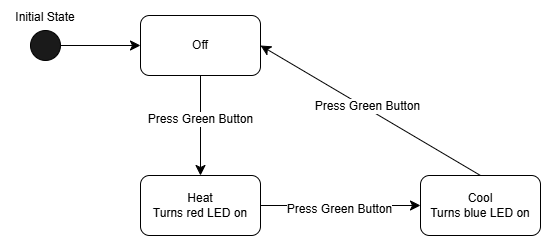

The diagram above was exported from draw.io. Its source (the exported page's mxGraphModel, read from the mxfile embedded in the PNG):
<mxGraphModel dx="1597" dy="1486" grid="1" gridSize="10" guides="1" tooltips="1" connect="1" arrows="1" fold="1" page="1" pageScale="1" pageWidth="850" pageHeight="1100" math="0" shadow="0">
  <root>
    <mxCell id="0" />
    <mxCell id="1" parent="0" />
    <mxCell id="-qtuw08SELfL8jc7OU-0-9" style="edgeStyle=none;curved=1;rounded=0;orthogonalLoop=1;jettySize=auto;html=1;exitX=0.5;exitY=0;exitDx=0;exitDy=0;entryX=1;entryY=0.5;entryDx=0;entryDy=0;fontSize=12;startSize=8;endSize=8;" parent="1" source="-qtuw08SELfL8jc7OU-0-1" target="-qtuw08SELfL8jc7OU-0-3" edge="1">
      <mxGeometry relative="1" as="geometry" />
    </mxCell>
    <mxCell id="-qtuw08SELfL8jc7OU-0-10" value="Press Green Button" style="edgeLabel;html=1;align=center;verticalAlign=middle;resizable=0;points=[];fontSize=12;" parent="-qtuw08SELfL8jc7OU-0-9" vertex="1" connectable="0">
      <mxGeometry x="0.0553" y="-3" relative="1" as="geometry">
        <mxPoint as="offset" />
      </mxGeometry>
    </mxCell>
    <mxCell id="-qtuw08SELfL8jc7OU-0-1" value="Cool&lt;div&gt;Turns blue LED on&lt;/div&gt;" style="rounded=1;whiteSpace=wrap;html=1;" parent="1" vertex="1">
      <mxGeometry x="450" y="250" width="120" height="60" as="geometry" />
    </mxCell>
    <mxCell id="-qtuw08SELfL8jc7OU-0-7" style="edgeStyle=none;curved=1;rounded=0;orthogonalLoop=1;jettySize=auto;html=1;exitX=1;exitY=0.5;exitDx=0;exitDy=0;fontSize=12;startSize=8;endSize=8;" parent="1" source="-qtuw08SELfL8jc7OU-0-2" target="-qtuw08SELfL8jc7OU-0-1" edge="1">
      <mxGeometry relative="1" as="geometry" />
    </mxCell>
    <mxCell id="-qtuw08SELfL8jc7OU-0-8" value="Press Green Button" style="edgeLabel;html=1;align=center;verticalAlign=middle;resizable=0;points=[];fontSize=12;" parent="-qtuw08SELfL8jc7OU-0-7" vertex="1" connectable="0">
      <mxGeometry x="-0.0458" y="-3" relative="1" as="geometry">
        <mxPoint as="offset" />
      </mxGeometry>
    </mxCell>
    <mxCell id="-qtuw08SELfL8jc7OU-0-2" value="Heat&lt;div&gt;Turns red LED on&lt;/div&gt;" style="rounded=1;whiteSpace=wrap;html=1;" parent="1" vertex="1">
      <mxGeometry x="170" y="250" width="120" height="60" as="geometry" />
    </mxCell>
    <mxCell id="-qtuw08SELfL8jc7OU-0-5" style="edgeStyle=none;curved=1;rounded=0;orthogonalLoop=1;jettySize=auto;html=1;exitX=0.5;exitY=1;exitDx=0;exitDy=0;entryX=0.5;entryY=0;entryDx=0;entryDy=0;fontSize=12;startSize=8;endSize=8;" parent="1" source="-qtuw08SELfL8jc7OU-0-3" target="-qtuw08SELfL8jc7OU-0-2" edge="1">
      <mxGeometry relative="1" as="geometry" />
    </mxCell>
    <mxCell id="-qtuw08SELfL8jc7OU-0-6" value="Press Green Button" style="edgeLabel;html=1;align=center;verticalAlign=middle;resizable=0;points=[];fontSize=12;" parent="-qtuw08SELfL8jc7OU-0-5" vertex="1" connectable="0">
      <mxGeometry x="-0.1533" y="-1" relative="1" as="geometry">
        <mxPoint as="offset" />
      </mxGeometry>
    </mxCell>
    <mxCell id="-qtuw08SELfL8jc7OU-0-3" value="Off" style="rounded=1;whiteSpace=wrap;html=1;" parent="1" vertex="1">
      <mxGeometry x="170" y="90" width="120" height="60" as="geometry" />
    </mxCell>
    <mxCell id="-qtuw08SELfL8jc7OU-0-14" style="edgeStyle=none;curved=1;rounded=0;orthogonalLoop=1;jettySize=auto;html=1;exitX=1;exitY=0.5;exitDx=0;exitDy=0;fontSize=12;startSize=8;endSize=8;" parent="1" source="-qtuw08SELfL8jc7OU-0-12" target="-qtuw08SELfL8jc7OU-0-3" edge="1">
      <mxGeometry relative="1" as="geometry" />
    </mxCell>
    <mxCell id="-qtuw08SELfL8jc7OU-0-12" value="" style="ellipse;whiteSpace=wrap;html=1;aspect=fixed;fillColor=light-dark(#1a1a1a, #ededed);" parent="1" vertex="1">
      <mxGeometry x="60" y="105" width="30" height="30" as="geometry" />
    </mxCell>
    <mxCell id="-qtuw08SELfL8jc7OU-0-13" value="&lt;font style=&quot;font-size: 12px;&quot;&gt;Initial State&lt;/font&gt;" style="text;html=1;whiteSpace=wrap;strokeColor=none;fillColor=none;align=center;verticalAlign=middle;rounded=0;fontSize=16;" parent="1" vertex="1">
      <mxGeometry x="30" y="75" width="90" height="30" as="geometry" />
    </mxCell>
  </root>
</mxGraphModel>